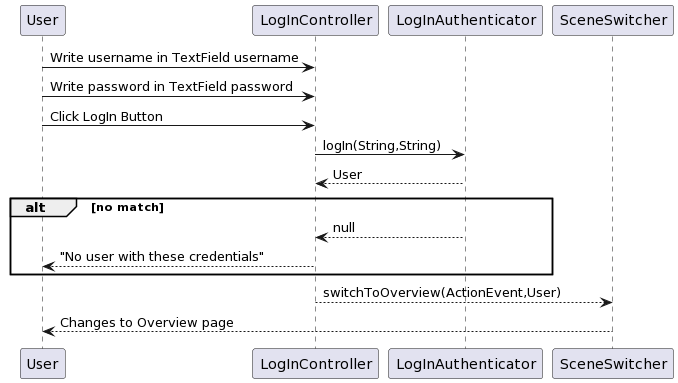

The diagram above was rendered by PlantUML. Its source (embedded in the PNG):
@startuml
User -> LogInController: Write username in TextField username
User -> LogInController: Write password in TextField password
User -> LogInController: Click LogIn Button
LogInController -> LogInAuthenticator: logIn(String,String)
LogInAuthenticator --> LogInController: User

alt no match
    LogInAuthenticator --> LogInController: null
    LogInController --> User: "No user with these credentials"
end

LogInController --> SceneSwitcher: switchToOverview(ActionEvent,User)
SceneSwitcher --> User: Changes to Overview page
@enduml